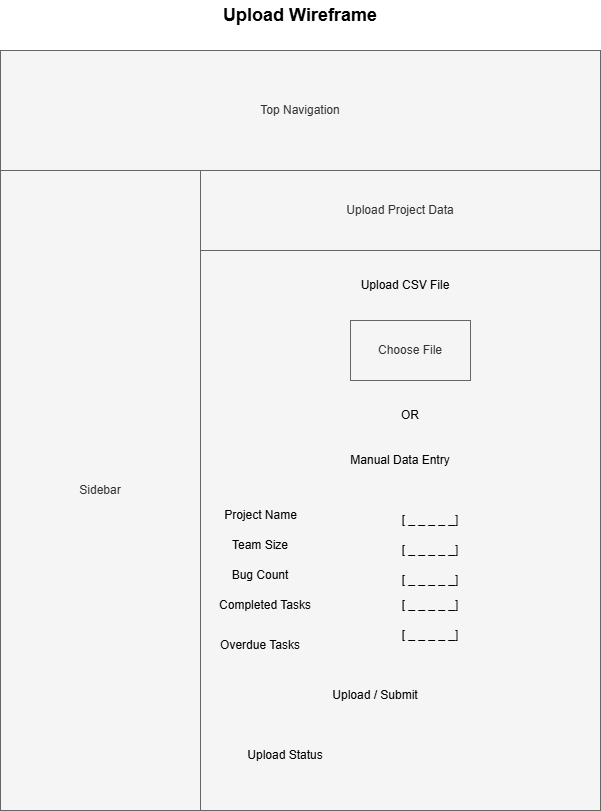

The diagram above was exported from draw.io. Its source (the exported page's mxGraphModel, read from the mxfile embedded in the PNG):
<mxGraphModel dx="1414" dy="791" grid="1" gridSize="10" guides="1" tooltips="1" connect="1" arrows="1" fold="1" page="1" pageScale="1" pageWidth="850" pageHeight="1100" math="0" shadow="0">
  <root>
    <mxCell id="0" />
    <mxCell id="1" parent="0" />
    <mxCell id="T2nO-XzYZhE25uHx2X2N-1" parent="1" style="rounded=0;whiteSpace=wrap;html=1;fillColor=#f5f5f5;fontColor=#333333;strokeColor=#666666;" value="Top Navigation" vertex="1">
      <mxGeometry height="120" width="600" x="120" y="80" as="geometry" />
    </mxCell>
    <mxCell id="T2nO-XzYZhE25uHx2X2N-2" parent="1" style="rounded=0;whiteSpace=wrap;html=1;fillColor=#f5f5f5;fontColor=#333333;strokeColor=#666666;" value="Upload Project Data" vertex="1">
      <mxGeometry height="80" width="400" x="320" y="200" as="geometry" />
    </mxCell>
    <mxCell id="T2nO-XzYZhE25uHx2X2N-8" parent="1" style="rounded=0;whiteSpace=wrap;html=1;fillColor=#f5f5f5;fontColor=#333333;strokeColor=#666666;" value="" vertex="1">
      <mxGeometry height="560" width="400" x="320" y="280" as="geometry" />
    </mxCell>
    <mxCell id="T2nO-XzYZhE25uHx2X2N-9" parent="1" style="rounded=0;whiteSpace=wrap;html=1;fillColor=#f5f5f5;fontColor=#333333;strokeColor=#666666;" value="Choose File" vertex="1">
      <mxGeometry height="60" width="120" x="470" y="350" as="geometry" />
    </mxCell>
    <mxCell id="T2nO-XzYZhE25uHx2X2N-10" parent="1" style="text;html=1;whiteSpace=wrap;strokeColor=none;fillColor=none;align=center;verticalAlign=middle;rounded=0;" value="OR" vertex="1">
      <mxGeometry height="30" width="60" x="500" y="430" as="geometry" />
    </mxCell>
    <mxCell id="T2nO-XzYZhE25uHx2X2N-11" parent="1" style="text;html=1;whiteSpace=wrap;strokeColor=none;fillColor=none;align=center;verticalAlign=middle;rounded=0;" value="Manual Data Entry" vertex="1">
      <mxGeometry height="20" width="180" x="430" y="480" as="geometry" />
    </mxCell>
    <mxCell id="T2nO-XzYZhE25uHx2X2N-12" parent="1" style="text;html=1;whiteSpace=wrap;strokeColor=none;fillColor=none;align=center;verticalAlign=middle;rounded=0;" value="Project Name" vertex="1">
      <mxGeometry height="30" width="75" x="342.5" y="530" as="geometry" />
    </mxCell>
    <mxCell id="T2nO-XzYZhE25uHx2X2N-13" parent="1" style="text;html=1;whiteSpace=wrap;strokeColor=none;fillColor=none;align=center;verticalAlign=middle;rounded=0;" value="Upload CSV File" vertex="1">
      <mxGeometry height="30" width="110" x="470" y="300" as="geometry" />
    </mxCell>
    <mxCell id="T2nO-XzYZhE25uHx2X2N-14" parent="1" style="text;html=1;whiteSpace=wrap;strokeColor=none;fillColor=none;align=center;verticalAlign=middle;rounded=0;" value="Team Size" vertex="1">
      <mxGeometry height="30" width="60" x="350" y="560" as="geometry" />
    </mxCell>
    <mxCell id="T2nO-XzYZhE25uHx2X2N-15" parent="1" style="text;html=1;whiteSpace=wrap;strokeColor=none;fillColor=none;align=center;verticalAlign=middle;rounded=0;" value="Bug Count" vertex="1">
      <mxGeometry height="30" width="60" x="350" y="590" as="geometry" />
    </mxCell>
    <mxCell id="T2nO-XzYZhE25uHx2X2N-16" parent="1" style="text;html=1;whiteSpace=wrap;strokeColor=none;fillColor=none;align=center;verticalAlign=middle;rounded=0;" value="Completed Tasks" vertex="1">
      <mxGeometry height="30" width="120" x="325" y="620" as="geometry" />
    </mxCell>
    <mxCell id="T2nO-XzYZhE25uHx2X2N-17" parent="1" style="text;html=1;whiteSpace=wrap;strokeColor=none;fillColor=none;align=center;verticalAlign=middle;rounded=0;" value="Overdue Tasks" vertex="1">
      <mxGeometry height="30" width="110" x="325" y="660" as="geometry" />
    </mxCell>
    <mxCell id="T2nO-XzYZhE25uHx2X2N-18" parent="1" style="text;html=1;whiteSpace=wrap;strokeColor=none;fillColor=none;align=center;verticalAlign=middle;rounded=0;" value="Upload / Submit" vertex="1">
      <mxGeometry height="30" width="250" x="370" y="710" as="geometry" />
    </mxCell>
    <mxCell id="T2nO-XzYZhE25uHx2X2N-19" parent="1" style="text;html=1;whiteSpace=wrap;strokeColor=none;fillColor=none;align=center;verticalAlign=middle;rounded=0;" value="Upload Status" vertex="1">
      <mxGeometry height="30" width="170" x="320" y="770" as="geometry" />
    </mxCell>
    <mxCell id="T2nO-XzYZhE25uHx2X2N-20" parent="1" style="text;html=1;whiteSpace=wrap;strokeColor=none;fillColor=none;align=center;verticalAlign=middle;rounded=0;" value="[ _ _ _ _ _]" vertex="1">
      <mxGeometry height="30" width="60" x="520" y="535" as="geometry" />
    </mxCell>
    <mxCell id="T2nO-XzYZhE25uHx2X2N-21" parent="1" style="text;html=1;whiteSpace=wrap;strokeColor=none;fillColor=none;align=center;verticalAlign=middle;rounded=0;" value="[ _ _ _ _ _]" vertex="1">
      <mxGeometry height="30" width="60" x="520" y="565" as="geometry" />
    </mxCell>
    <mxCell id="T2nO-XzYZhE25uHx2X2N-22" parent="1" style="text;html=1;whiteSpace=wrap;strokeColor=none;fillColor=none;align=center;verticalAlign=middle;rounded=0;" value="[ _ _ _ _ _]" vertex="1">
      <mxGeometry height="30" width="60" x="520" y="595" as="geometry" />
    </mxCell>
    <mxCell id="T2nO-XzYZhE25uHx2X2N-23" parent="1" style="text;html=1;whiteSpace=wrap;strokeColor=none;fillColor=none;align=center;verticalAlign=middle;rounded=0;" value="[ _ _ _ _ _]" vertex="1">
      <mxGeometry height="30" width="60" x="520" y="620" as="geometry" />
    </mxCell>
    <mxCell id="T2nO-XzYZhE25uHx2X2N-25" parent="1" style="text;html=1;whiteSpace=wrap;strokeColor=none;fillColor=none;align=center;verticalAlign=middle;rounded=0;" value="[ _ _ _ _ _]" vertex="1">
      <mxGeometry height="30" width="60" x="520" y="650" as="geometry" />
    </mxCell>
    <mxCell id="T2nO-XzYZhE25uHx2X2N-26" parent="1" style="rounded=0;whiteSpace=wrap;html=1;fillColor=#f5f5f5;fontColor=#333333;strokeColor=#666666;" value="Sidebar" vertex="1">
      <mxGeometry height="640" width="200" x="120" y="200" as="geometry" />
    </mxCell>
    <mxCell id="T2nO-XzYZhE25uHx2X2N-27" parent="1" style="text;html=1;whiteSpace=wrap;strokeColor=none;fillColor=none;align=center;verticalAlign=middle;rounded=0;fontStyle=1;fontSize=18;" value="Upload Wireframe" vertex="1">
      <mxGeometry height="30" width="200" x="320" y="30" as="geometry" />
    </mxCell>
  </root>
</mxGraphModel>